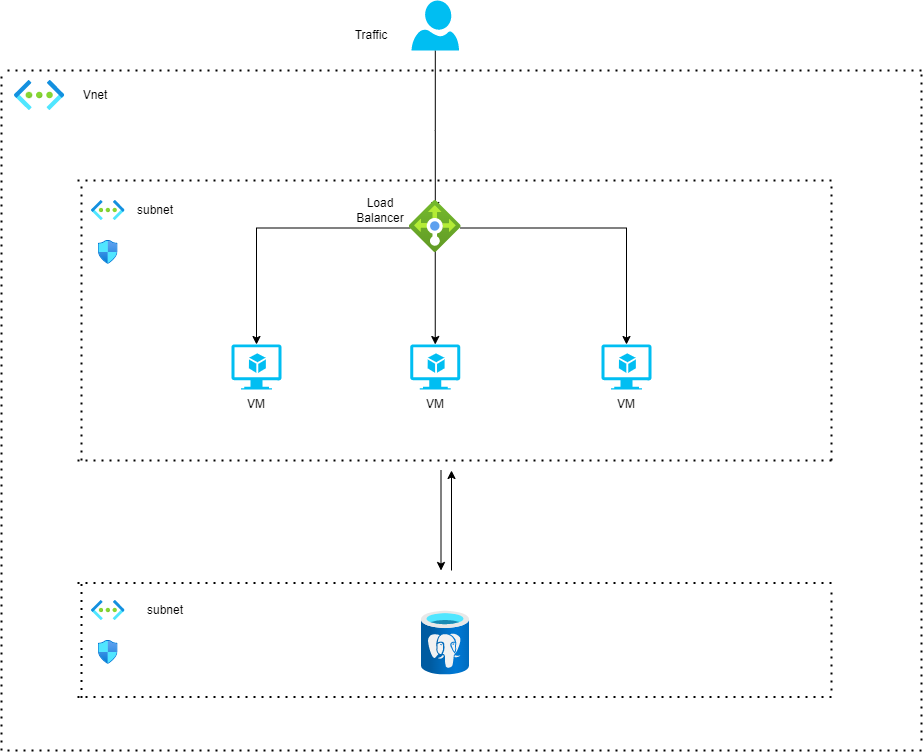

The diagram above was exported from draw.io. Its source (the exported page's mxGraphModel, read from the mxfile embedded in the PNG):
<mxGraphModel dx="1050" dy="549" grid="1" gridSize="10" guides="1" tooltips="1" connect="1" arrows="1" fold="1" page="1" pageScale="1" pageWidth="1169" pageHeight="827" math="0" shadow="0">
  <root>
    <mxCell id="0" />
    <mxCell id="1" parent="0" />
    <mxCell id="DtVUOkKB4Kjab03m9Kix-1" value="" style="verticalLabelPosition=bottom;html=1;verticalAlign=top;align=center;strokeColor=none;fillColor=#00BEF2;shape=mxgraph.azure.virtual_machine_feature;pointerEvents=1;" vertex="1" parent="1">
      <mxGeometry x="310" y="384" width="50" height="45" as="geometry" />
    </mxCell>
    <mxCell id="DtVUOkKB4Kjab03m9Kix-2" value="" style="verticalLabelPosition=bottom;html=1;verticalAlign=top;align=center;strokeColor=none;fillColor=#00BEF2;shape=mxgraph.azure.virtual_machine_feature;pointerEvents=1;" vertex="1" parent="1">
      <mxGeometry x="488.75" y="384" width="50" height="45" as="geometry" />
    </mxCell>
    <mxCell id="DtVUOkKB4Kjab03m9Kix-3" value="" style="verticalLabelPosition=bottom;html=1;verticalAlign=top;align=center;strokeColor=none;fillColor=#00BEF2;shape=mxgraph.azure.virtual_machine_feature;pointerEvents=1;" vertex="1" parent="1">
      <mxGeometry x="680" y="384" width="50" height="45" as="geometry" />
    </mxCell>
    <mxCell id="DtVUOkKB4Kjab03m9Kix-10" style="edgeStyle=orthogonalEdgeStyle;rounded=0;orthogonalLoop=1;jettySize=auto;html=1;entryX=0.5;entryY=0;entryDx=0;entryDy=0;entryPerimeter=0;" edge="1" parent="1" target="DtVUOkKB4Kjab03m9Kix-2">
      <mxGeometry relative="1" as="geometry">
        <mxPoint x="513.75" y="285" as="sourcePoint" />
      </mxGeometry>
    </mxCell>
    <mxCell id="DtVUOkKB4Kjab03m9Kix-12" style="edgeStyle=orthogonalEdgeStyle;rounded=0;orthogonalLoop=1;jettySize=auto;html=1;entryX=0.5;entryY=0;entryDx=0;entryDy=0;entryPerimeter=0;" edge="1" parent="1" target="DtVUOkKB4Kjab03m9Kix-3">
      <mxGeometry relative="1" as="geometry">
        <mxPoint x="538.75" y="267.5" as="sourcePoint" />
      </mxGeometry>
    </mxCell>
    <mxCell id="DtVUOkKB4Kjab03m9Kix-13" style="edgeStyle=orthogonalEdgeStyle;rounded=0;orthogonalLoop=1;jettySize=auto;html=1;entryX=0.5;entryY=0;entryDx=0;entryDy=0;entryPerimeter=0;" edge="1" parent="1" target="DtVUOkKB4Kjab03m9Kix-1">
      <mxGeometry relative="1" as="geometry">
        <mxPoint x="488.75" y="267.5" as="sourcePoint" />
      </mxGeometry>
    </mxCell>
    <mxCell id="DtVUOkKB4Kjab03m9Kix-8" style="edgeStyle=orthogonalEdgeStyle;rounded=0;orthogonalLoop=1;jettySize=auto;html=1;" edge="1" parent="1" source="DtVUOkKB4Kjab03m9Kix-7">
      <mxGeometry relative="1" as="geometry">
        <mxPoint x="513.8" y="250" as="targetPoint" />
      </mxGeometry>
    </mxCell>
    <mxCell id="DtVUOkKB4Kjab03m9Kix-7" value="" style="verticalLabelPosition=bottom;html=1;verticalAlign=top;align=center;strokeColor=none;fillColor=#00BEF2;shape=mxgraph.azure.user;" vertex="1" parent="1">
      <mxGeometry x="490" y="40" width="47.5" height="50" as="geometry" />
    </mxCell>
    <mxCell id="DtVUOkKB4Kjab03m9Kix-14" value="" style="endArrow=none;dashed=1;html=1;dashPattern=1 3;strokeWidth=2;rounded=0;" edge="1" parent="1">
      <mxGeometry width="50" height="50" relative="1" as="geometry">
        <mxPoint x="160" y="500" as="sourcePoint" />
        <mxPoint x="160" y="220" as="targetPoint" />
      </mxGeometry>
    </mxCell>
    <mxCell id="DtVUOkKB4Kjab03m9Kix-15" value="" style="endArrow=none;dashed=1;html=1;dashPattern=1 3;strokeWidth=2;rounded=0;" edge="1" parent="1">
      <mxGeometry width="50" height="50" relative="1" as="geometry">
        <mxPoint x="910" y="500" as="sourcePoint" />
        <mxPoint x="910" y="220" as="targetPoint" />
      </mxGeometry>
    </mxCell>
    <mxCell id="DtVUOkKB4Kjab03m9Kix-18" value="Traffic" style="text;html=1;strokeColor=none;fillColor=none;align=center;verticalAlign=middle;whiteSpace=wrap;rounded=0;" vertex="1" parent="1">
      <mxGeometry x="420" y="60" width="60" height="30" as="geometry" />
    </mxCell>
    <mxCell id="DtVUOkKB4Kjab03m9Kix-26" value="" style="endArrow=none;dashed=1;html=1;dashPattern=1 3;strokeWidth=2;rounded=0;" edge="1" parent="1">
      <mxGeometry width="50" height="50" relative="1" as="geometry">
        <mxPoint x="910" y="220" as="sourcePoint" />
        <mxPoint x="150" y="220" as="targetPoint" />
      </mxGeometry>
    </mxCell>
    <mxCell id="DtVUOkKB4Kjab03m9Kix-27" value="" style="endArrow=none;dashed=1;html=1;dashPattern=1 3;strokeWidth=2;rounded=0;" edge="1" parent="1">
      <mxGeometry width="50" height="50" relative="1" as="geometry">
        <mxPoint x="910" y="500" as="sourcePoint" />
        <mxPoint x="150" y="500" as="targetPoint" />
      </mxGeometry>
    </mxCell>
    <mxCell id="DtVUOkKB4Kjab03m9Kix-28" value="" style="endArrow=none;dashed=1;html=1;dashPattern=1 3;strokeWidth=2;rounded=0;" edge="1" parent="1">
      <mxGeometry width="50" height="50" relative="1" as="geometry">
        <mxPoint x="1000" y="110" as="sourcePoint" />
        <mxPoint x="80" y="110" as="targetPoint" />
      </mxGeometry>
    </mxCell>
    <mxCell id="DtVUOkKB4Kjab03m9Kix-31" style="edgeStyle=orthogonalEdgeStyle;rounded=0;orthogonalLoop=1;jettySize=auto;html=1;exitX=0.5;exitY=1;exitDx=0;exitDy=0;" edge="1" parent="1">
      <mxGeometry relative="1" as="geometry">
        <mxPoint x="220" y="340" as="sourcePoint" />
        <mxPoint x="220" y="340" as="targetPoint" />
      </mxGeometry>
    </mxCell>
    <mxCell id="DtVUOkKB4Kjab03m9Kix-32" value="VM" style="text;html=1;strokeColor=none;fillColor=none;align=center;verticalAlign=middle;whiteSpace=wrap;rounded=0;" vertex="1" parent="1">
      <mxGeometry x="305" y="429" width="60" height="30" as="geometry" />
    </mxCell>
    <mxCell id="DtVUOkKB4Kjab03m9Kix-33" value="VM" style="text;html=1;strokeColor=none;fillColor=none;align=center;verticalAlign=middle;whiteSpace=wrap;rounded=0;" vertex="1" parent="1">
      <mxGeometry x="483.75" y="429" width="60" height="30" as="geometry" />
    </mxCell>
    <mxCell id="DtVUOkKB4Kjab03m9Kix-34" value="VM" style="text;html=1;strokeColor=none;fillColor=none;align=center;verticalAlign=middle;whiteSpace=wrap;rounded=0;" vertex="1" parent="1">
      <mxGeometry x="675" y="429" width="60" height="30" as="geometry" />
    </mxCell>
    <mxCell id="DtVUOkKB4Kjab03m9Kix-35" value="Load Balancer" style="text;html=1;strokeColor=none;fillColor=none;align=center;verticalAlign=middle;whiteSpace=wrap;rounded=0;" vertex="1" parent="1">
      <mxGeometry x="428.75" y="235" width="60" height="30" as="geometry" />
    </mxCell>
    <mxCell id="DtVUOkKB4Kjab03m9Kix-36" value="" style="endArrow=none;dashed=1;html=1;dashPattern=1 3;strokeWidth=2;rounded=0;" edge="1" parent="1">
      <mxGeometry width="50" height="50" relative="1" as="geometry">
        <mxPoint x="1000" y="780" as="sourcePoint" />
        <mxPoint x="1000" y="110" as="targetPoint" />
      </mxGeometry>
    </mxCell>
    <mxCell id="DtVUOkKB4Kjab03m9Kix-37" value="" style="endArrow=none;dashed=1;html=1;dashPattern=1 3;strokeWidth=2;rounded=0;" edge="1" parent="1">
      <mxGeometry width="50" height="50" relative="1" as="geometry">
        <mxPoint x="80" y="790" as="sourcePoint" />
        <mxPoint x="80" y="110" as="targetPoint" />
      </mxGeometry>
    </mxCell>
    <mxCell id="DtVUOkKB4Kjab03m9Kix-38" value="" style="endArrow=none;dashed=1;html=1;dashPattern=1 3;strokeWidth=2;rounded=0;" edge="1" parent="1">
      <mxGeometry width="50" height="50" relative="1" as="geometry">
        <mxPoint x="910" y="622.5" as="sourcePoint" />
        <mxPoint x="150" y="622.5" as="targetPoint" />
      </mxGeometry>
    </mxCell>
    <mxCell id="DtVUOkKB4Kjab03m9Kix-39" value="" style="endArrow=none;dashed=1;html=1;dashPattern=1 3;strokeWidth=2;rounded=0;exitX=0;exitY=1;exitDx=0;exitDy=0;" edge="1" parent="1">
      <mxGeometry width="50" height="50" relative="1" as="geometry">
        <mxPoint x="160" y="737.5" as="sourcePoint" />
        <mxPoint x="160" y="620" as="targetPoint" />
      </mxGeometry>
    </mxCell>
    <mxCell id="DtVUOkKB4Kjab03m9Kix-40" value="" style="endArrow=none;dashed=1;html=1;dashPattern=1 3;strokeWidth=2;rounded=0;" edge="1" parent="1">
      <mxGeometry width="50" height="50" relative="1" as="geometry">
        <mxPoint x="910" y="736.5" as="sourcePoint" />
        <mxPoint x="150" y="736.5" as="targetPoint" />
      </mxGeometry>
    </mxCell>
    <mxCell id="DtVUOkKB4Kjab03m9Kix-41" value="" style="endArrow=none;dashed=1;html=1;dashPattern=1 3;strokeWidth=2;rounded=0;" edge="1" parent="1">
      <mxGeometry width="50" height="50" relative="1" as="geometry">
        <mxPoint x="910" y="730" as="sourcePoint" />
        <mxPoint x="910" y="630" as="targetPoint" />
      </mxGeometry>
    </mxCell>
    <mxCell id="DtVUOkKB4Kjab03m9Kix-52" value="" style="endArrow=classic;html=1;rounded=0;" edge="1" parent="1">
      <mxGeometry width="50" height="50" relative="1" as="geometry">
        <mxPoint x="530" y="610" as="sourcePoint" />
        <mxPoint x="530" y="510" as="targetPoint" />
      </mxGeometry>
    </mxCell>
    <mxCell id="DtVUOkKB4Kjab03m9Kix-53" value="" style="endArrow=classic;html=1;rounded=0;" edge="1" parent="1">
      <mxGeometry width="50" height="50" relative="1" as="geometry">
        <mxPoint x="519.5" y="510" as="sourcePoint" />
        <mxPoint x="519.5" y="610" as="targetPoint" />
      </mxGeometry>
    </mxCell>
    <mxCell id="DtVUOkKB4Kjab03m9Kix-54" value="" style="endArrow=none;dashed=1;html=1;dashPattern=1 3;strokeWidth=2;rounded=0;" edge="1" parent="1">
      <mxGeometry width="50" height="50" relative="1" as="geometry">
        <mxPoint x="1000" y="790" as="sourcePoint" />
        <mxPoint x="80" y="790" as="targetPoint" />
      </mxGeometry>
    </mxCell>
    <mxCell id="DtVUOkKB4Kjab03m9Kix-55" value="" style="aspect=fixed;html=1;points=[];align=center;image;fontSize=12;image=img/lib/azure2/databases/Azure_Database_PostgreSQL_Server.svg;" vertex="1" parent="1">
      <mxGeometry x="500" y="650.5" width="48" height="64" as="geometry" />
    </mxCell>
    <mxCell id="DtVUOkKB4Kjab03m9Kix-56" value="" style="aspect=fixed;html=1;points=[];align=center;image;fontSize=12;image=img/lib/azure2/networking/Network_Security_Groups.svg;" vertex="1" parent="1">
      <mxGeometry x="176.92" y="280" width="19.65" height="23.86" as="geometry" />
    </mxCell>
    <mxCell id="DtVUOkKB4Kjab03m9Kix-57" value="" style="aspect=fixed;html=1;points=[];align=center;image;fontSize=12;image=img/lib/azure2/networking/Load_Balancers.svg;" vertex="1" parent="1">
      <mxGeometry x="487.75" y="240" width="52" height="52" as="geometry" />
    </mxCell>
    <mxCell id="DtVUOkKB4Kjab03m9Kix-58" value="" style="aspect=fixed;html=1;points=[];align=center;image;fontSize=12;image=img/lib/azure2/networking/Virtual_Networks.svg;" vertex="1" parent="1">
      <mxGeometry x="170" y="240" width="33.5" height="20" as="geometry" />
    </mxCell>
    <mxCell id="DtVUOkKB4Kjab03m9Kix-59" value="" style="aspect=fixed;html=1;points=[];align=center;image;fontSize=12;image=img/lib/azure2/networking/Virtual_Networks.svg;" vertex="1" parent="1">
      <mxGeometry x="93" y="120" width="50.25" height="30" as="geometry" />
    </mxCell>
    <mxCell id="DtVUOkKB4Kjab03m9Kix-60" value="" style="aspect=fixed;html=1;points=[];align=center;image;fontSize=12;image=img/lib/azure2/networking/Network_Security_Groups.svg;" vertex="1" parent="1">
      <mxGeometry x="176.92" y="680" width="19.65" height="23.86" as="geometry" />
    </mxCell>
    <mxCell id="DtVUOkKB4Kjab03m9Kix-61" value="" style="aspect=fixed;html=1;points=[];align=center;image;fontSize=12;image=img/lib/azure2/networking/Virtual_Networks.svg;" vertex="1" parent="1">
      <mxGeometry x="170" y="640" width="33.5" height="20" as="geometry" />
    </mxCell>
    <mxCell id="DtVUOkKB4Kjab03m9Kix-62" value="Vnet" style="text;html=1;strokeColor=none;fillColor=none;align=center;verticalAlign=middle;whiteSpace=wrap;rounded=0;" vertex="1" parent="1">
      <mxGeometry x="143.5" y="120" width="60" height="30" as="geometry" />
    </mxCell>
    <mxCell id="DtVUOkKB4Kjab03m9Kix-63" value="subnet" style="text;html=1;strokeColor=none;fillColor=none;align=center;verticalAlign=middle;whiteSpace=wrap;rounded=0;" vertex="1" parent="1">
      <mxGeometry x="203.5" y="235" width="60" height="30" as="geometry" />
    </mxCell>
    <mxCell id="DtVUOkKB4Kjab03m9Kix-64" value="subnet" style="text;html=1;strokeColor=none;fillColor=none;align=center;verticalAlign=middle;whiteSpace=wrap;rounded=0;" vertex="1" parent="1">
      <mxGeometry x="213.5" y="635" width="60" height="30" as="geometry" />
    </mxCell>
  </root>
</mxGraphModel>